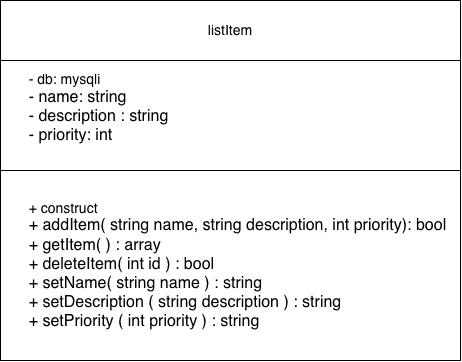

The diagram above was exported from draw.io. Its source (the exported page's mxGraphModel, read from the mxfile embedded in the PNG):
<mxGraphModel dx="234" dy="774" grid="1" gridSize="10" guides="1" tooltips="1" connect="1" arrows="1" fold="1" page="1" pageScale="1" pageWidth="827" pageHeight="1169" background="light-dark(#ffffff, #121212)" math="0" shadow="0">
  <root>
    <mxCell id="0" />
    <mxCell id="1" parent="0" />
    <mxCell id="AHHrrcsIlrb0ER6GZoyr-1" parent="1" style="rounded=0;whiteSpace=wrap;html=1;" value="&lt;font style=&quot;font-size: 14px;&quot;&gt;listItem&lt;/font&gt;" vertex="1">
      <mxGeometry height="60" width="460" x="300" y="60" as="geometry" />
    </mxCell>
    <mxCell id="AHHrrcsIlrb0ER6GZoyr-2" parent="1" style="rounded=0;whiteSpace=wrap;html=1;align=left;" value="&lt;span style=&quot;white-space: pre;&quot;&gt;&#09;&lt;/span&gt;&lt;font style=&quot;font-size: 14px;&quot;&gt;- db: mysqli&lt;/font&gt;&lt;div&gt;&lt;font size=&quot;3&quot;&gt;&lt;span style=&quot;white-space: pre;&quot;&gt;&#09;&lt;/span&gt;- name: string&lt;/font&gt;&lt;/div&gt;&lt;div&gt;&lt;font size=&quot;3&quot;&gt;&lt;span style=&quot;white-space: pre;&quot;&gt;&#09;&lt;/span&gt;- description : string&lt;/font&gt;&lt;/div&gt;&lt;div&gt;&lt;font size=&quot;3&quot;&gt;&lt;span style=&quot;white-space: pre;&quot;&gt;&#09;&lt;/span&gt;- priority: int&lt;/font&gt;&lt;/div&gt;&lt;div&gt;&lt;br&gt;&lt;/div&gt;" vertex="1">
      <mxGeometry height="110" width="460" x="300" y="120" as="geometry" />
    </mxCell>
    <mxCell id="AHHrrcsIlrb0ER6GZoyr-3" parent="1" style="rounded=0;whiteSpace=wrap;html=1;align=left;" value="&lt;font style=&quot;font-size: 14px;&quot;&gt;&lt;span style=&quot;white-space: pre;&quot;&gt;&#09;&lt;/span&gt;+ construct&lt;/font&gt;&lt;div&gt;&lt;font size=&quot;3&quot;&gt;&lt;span style=&quot;white-space: pre;&quot;&gt;&#09;&lt;/span&gt;+ addItem( string name, string description, int priority): bool&lt;br&gt;&lt;/font&gt;&lt;/div&gt;&lt;div&gt;&lt;font size=&quot;3&quot;&gt;&lt;span style=&quot;white-space: pre;&quot;&gt;&#09;&lt;/span&gt;+ getItem( ) : array&lt;br&gt;&lt;/font&gt;&lt;/div&gt;&lt;div&gt;&lt;font size=&quot;3&quot;&gt;&lt;span style=&quot;white-space: pre;&quot;&gt;&#09;&lt;/span&gt;+ deleteItem( int id ) : bool&lt;br&gt;&lt;/font&gt;&lt;/div&gt;&lt;div&gt;&lt;font size=&quot;3&quot;&gt;&lt;span style=&quot;white-space: pre;&quot;&gt;&#09;&lt;/span&gt;+ setName( string name ) : string&lt;br&gt;&lt;/font&gt;&lt;/div&gt;&lt;div&gt;&lt;font size=&quot;3&quot;&gt;&lt;span style=&quot;white-space: pre;&quot;&gt;&#09;&lt;/span&gt;+ setDescription ( string description ) : string&lt;br&gt;&lt;/font&gt;&lt;/div&gt;&lt;div&gt;&lt;font size=&quot;3&quot;&gt;&lt;span style=&quot;white-space: pre;&quot;&gt;&#09;&lt;/span&gt;+ setPriority ( int priority ) : string&lt;/font&gt;&lt;br&gt;&lt;/div&gt;" vertex="1">
      <mxGeometry height="190" width="460" x="300" y="230" as="geometry" />
    </mxCell>
  </root>
</mxGraphModel>